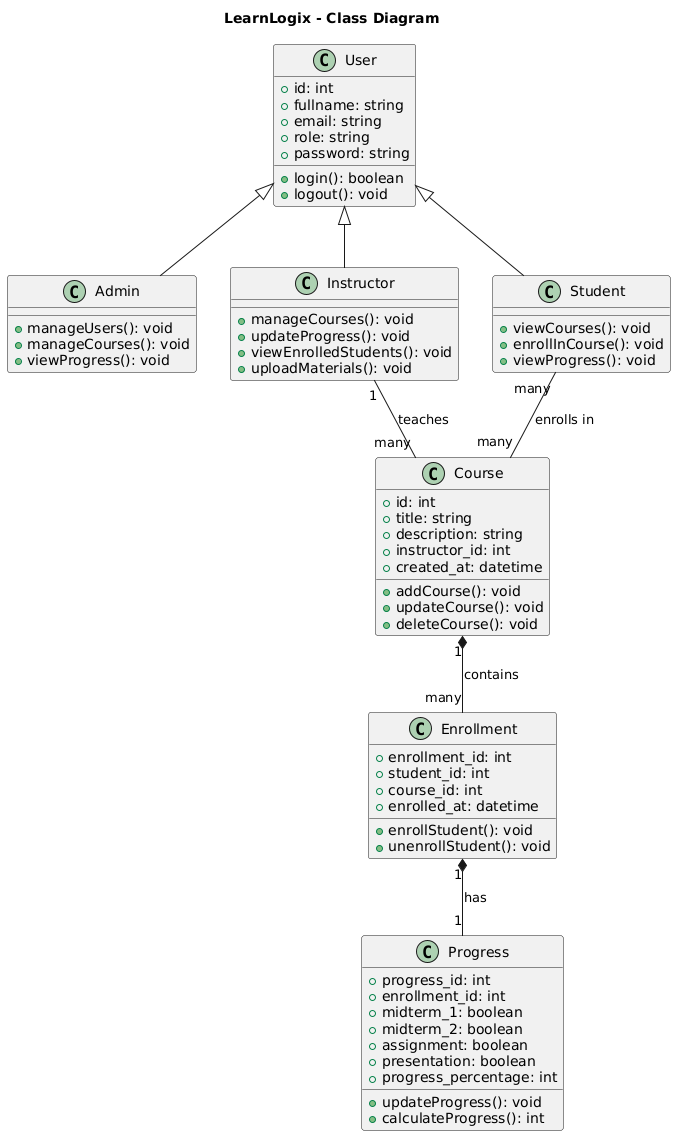

The diagram above was rendered by PlantUML. Its source (embedded in the PNG):
@startuml
title LearnLogix - Class Diagram

' Entities
class User {
    +id: int
    +fullname: string
    +email: string
    +role: string
    +password: string
    +login(): boolean
    +logout(): void
}

class Admin {
    +manageUsers(): void
    +manageCourses(): void
    +viewProgress(): void
}

class Instructor {
    +manageCourses(): void
    +updateProgress(): void
    +viewEnrolledStudents(): void
    +uploadMaterials(): void
}

class Student {
    +viewCourses(): void
    +enrollInCourse(): void
    +viewProgress(): void
}

class Course {
    +id: int
    +title: string
    +description: string
    +instructor_id: int
    +created_at: datetime
    +addCourse(): void
    +updateCourse(): void
    +deleteCourse(): void
}

class Enrollment {
    +enrollment_id: int
    +student_id: int
    +course_id: int
    +enrolled_at: datetime
    +enrollStudent(): void
    +unenrollStudent(): void
}

class Progress {
    +progress_id: int
    +enrollment_id: int
    +midterm_1: boolean
    +midterm_2: boolean
    +assignment: boolean
    +presentation: boolean
    +progress_percentage: int
    +updateProgress(): void
    +calculateProgress(): int
}

' Relationships
User <|-- Admin
User <|-- Instructor
User <|-- Student

Course "1" *-- "many" Enrollment : contains
Enrollment "1" *-- "1" Progress : has
Instructor "1" -- "many" Course : teaches
Student "many" -- "many" Course : enrolls in
@enduml